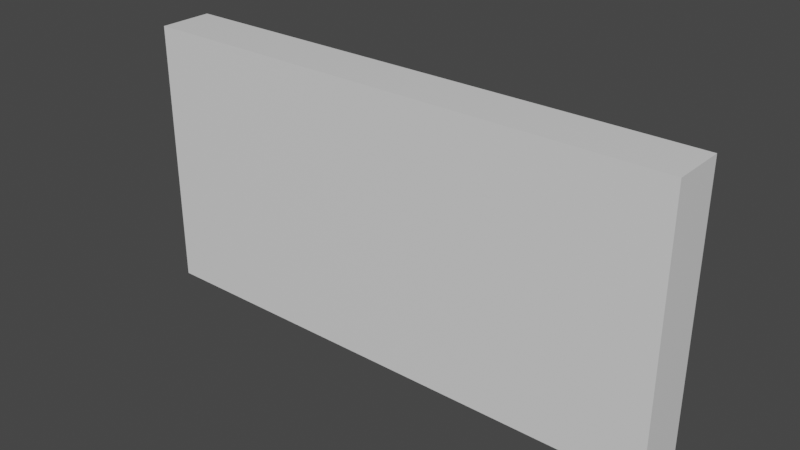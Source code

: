 # Source: Wall_Type_1.blend  (saved by Blender 3.1.7; exported with 4.5.12 LTS)
import bpy
from mathutils import Matrix  # noqa: F401  (used for matrix-valued properties, if any)

bpy.ops.wm.read_factory_settings(use_empty=True)
scene = bpy.context.scene
scene.name = 'Scene'

# ---- collections
col_collection = bpy.data.collections.new('Collection'); scene.collection.children.link(col_collection)

# ---- materials (node trees are filled in below, after node groups)
mat_material = bpy.data.materials.new('Material')
mat_material.alpha_threshold = 0.0
mat_material.use_transparent_shadow = False
mat_material.line_color = (0.0, 0.0, 0.0, 1.0)

# ---- material node trees
mat_material.use_nodes = True; mat_material.node_tree.nodes.clear()
_N = mat_material.node_tree.nodes; _L = mat_material.node_tree.links
n0 = _N.new('ShaderNodeOutputMaterial'); n0.name = 'Material Output'; n0.location = (300, 300)
n1 = _N.new('ShaderNodeBsdfPrincipled'); n1.name = 'Principled BSDF'; n1.location = (10, 300)
n1.distribution = 'GGX'
n1.subsurface_method = 'BURLEY'
n1.inputs[2].default_value = 0.4
n1.inputs[3].default_value = 1.45
n1.inputs[27].default_value = (0.0, 0.0, 0.0, 1.0)
n1.inputs[28].default_value = 1.0
_L.new(n1.outputs[0], n0.inputs[0])
n0.is_active_output = True

# ---- world
world_world = bpy.data.worlds.new('World'); scene.world = world_world
world_world.use_nodes = True; world_world.node_tree.nodes.clear()
_N = world_world.node_tree.nodes; _L = world_world.node_tree.links
n0 = _N.new('ShaderNodeOutputWorld'); n0.name = 'World Output'; n0.location = (300, 300)
n1 = _N.new('ShaderNodeBackground'); n1.name = 'Background'; n1.location = (10, 300)
n1.inputs[0].default_value = (0.05088, 0.05088, 0.05088, 1.0)
_L.new(n1.outputs[0], n0.inputs[0])
n0.is_active_output = True
world_world.color = (0.05088, 0.05088, 0.05088)
world_world.use_sun_shadow = False
world_world.sun_shadow_jitter_overblur = 0.0

# ---- meshes
me_cube = bpy.data.meshes.new('Cube')
me_cube.from_pydata([(1.0, 1.0, 1.0), (1.0, 1.0, -1.0), (1.0, -1.0, 1.0), (1.0, -1.0, -1.0), (-1.0, 1.0, 1.0), (-1.0, 1.0, -1.0), (-1.0, -1.0, 1.0), (-1.0, -1.0, -1.0)], [], [(0, 4, 6, 2), (3, 2, 6, 7), (7, 6, 4, 5), (5, 1, 3, 7), (1, 0, 2, 3), (5, 4, 0, 1)])
_uv = me_cube.uv_layers.new(name='UVMap')
_uv.uv.foreach_set('vector', [0.625, 0.5, 0.875, 0.5, 0.875, 0.75, 0.625, 0.75, 0.375, 0.75, 0.625, 0.75, 0.625, 1.0, 0.375, 1.0, 0.375, 0.0, 0.625, 0.0, 0.625, 0.25, 0.375, 0.25, 0.125, 0.5, 0.375, 0.5, 0.375, 0.75, 0.125, 0.75, 0.375, 0.5, 0.625, 0.5, 0.625, 0.75, 0.375, 0.75, 0.375, 0.25, 0.625, 0.25, 0.625, 0.5, 0.375, 0.5])
me_cube.materials.append(mat_material)
me_cube.use_remesh_preserve_volume = False
me_cube.use_remesh_preserve_attributes = False
me_cube.use_mirror_vertex_groups = False
me_cube.update()

# ---- objects
ob_cube = bpy.data.objects.new('Cube', me_cube)

# ---- transforms, parenting, visibility, modifiers, constraints
ob_cube.location = (0.0, 0.0, 0.0)
ob_cube.scale = (10.0, 1.0, 5.0)
ob_cube.lock_rotations_4d = False
ob_cube.empty_display_type = 'ARROWS'
ob_cube.lineart.crease_threshold = 0.0

# ---- collection membership
col_collection.objects.link(ob_cube)

# ---- scene / render settings (as saved in the file)
scene.frame_start = 1; scene.frame_end = 250; scene.frame_set(1)
scene.render.engine = 'BLENDER_EEVEE_NEXT'
scene.cycles.use_denoising = False
scene.cycles.samples = 128
scene.cycles.sampling_pattern = 'TABULATED_SOBOL'
scene.cycles.use_adaptive_sampling = False
scene.cycles.use_light_tree = False
scene.view_settings.view_transform = 'Filmic'
bpy.context.view_layer.update()

# ---- added for rendering (the .blend has no active camera and no usable light): camera, sun
cam_auto = bpy.data.cameras.new('AutoCamera')
cam_auto.lens = 50.0
cam_auto.sensor_width = 36.0
cam_auto.clip_end = 1000.0
ob_auto_camera = bpy.data.objects.new('AutoCamera', cam_auto)
scene.collection.objects.link(ob_auto_camera)
ob_auto_camera.location = (20.7712, -24.9255, 16.617)
ob_auto_camera.rotation_euler = (1.09748, -7.21219e-08, 0.694738)
scene.camera = ob_auto_camera
light_auto_sun = bpy.data.lights.new('AutoSun', 'SUN')
light_auto_sun.energy = 3.0
light_auto_sun.angle = 0.0523599
ob_auto_sun = bpy.data.objects.new('AutoSun', light_auto_sun)
scene.collection.objects.link(ob_auto_sun)
ob_auto_sun.rotation_euler = (0.872665, 0.174533, 0.523599)
bpy.context.view_layer.update()
